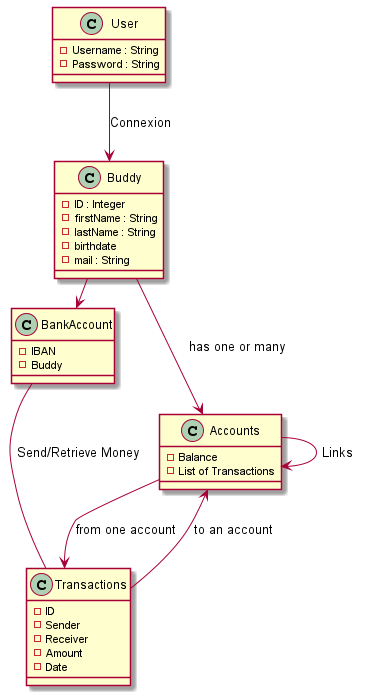

The diagram above was rendered by PlantUML. Its source (embedded in the PNG):
@startuml
class User {
-Username : String
-Password : String
}
class Buddy {
-ID : Integer
-firstName : String
-lastName : String
-birthdate
-mail : String
}
class Accounts {
-Balance
-List of Transactions
}
class BankAccount {
-IBAN
-Buddy
}
class Transactions {
-ID
-Sender
-Receiver
-Amount
-Date
}

User --> Buddy : Connexion
Buddy --> Accounts : has one or many
Buddy -> BankAccount : has one or many
Accounts --> Transactions : from one account
Accounts <-- Transactions : to an account
Accounts -> Accounts : Links
BankAccount -- Transactions : Send/Retrieve Money
@enduml